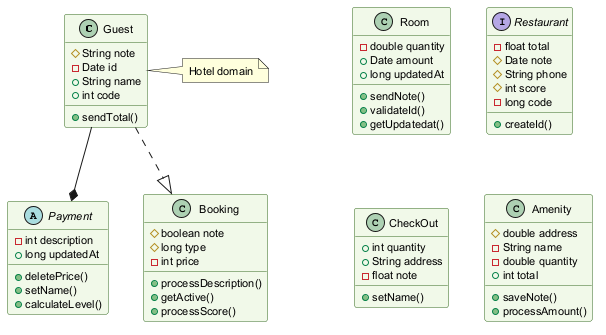

The diagram above was rendered by PlantUML. Its source (embedded in the PNG):
@startuml
skinparam backgroundColor #FFFFFF
skinparam classBackgroundColor #F1F8E9
skinparam classBorderColor #33691E
skinparam defaultFontSize 11
class Guest {
  #String note
  -Date id
  +String name
  +int code
  +sendTotal()
}
abstract class Payment {
  -int description
  +long updatedAt
  +deletePrice()
  +setName()
  +calculateLevel()
}
class Room {
  -double quantity
  +Date amount
  +long updatedAt
  +sendNote()
  +validateId()
  +getUpdatedat()
}
interface Restaurant {
  -float total
  #Date note
  #String phone
  #int score
  -long code
  +createId()
}
class CheckOut {
  +int quantity
  +String address
  -float note
  +setName()
}
class Amenity {
  #double address
  -String name
  -double quantity
  +int total
  +saveNote()
  +processAmount()
}
class Booking {
  #boolean note
  #long type
  -int price
  +processDescription()
  +getActive()
  +processScore()
}
Guest --* Payment
Guest ..|> Booking
note right of Guest : Hotel domain
@enduml